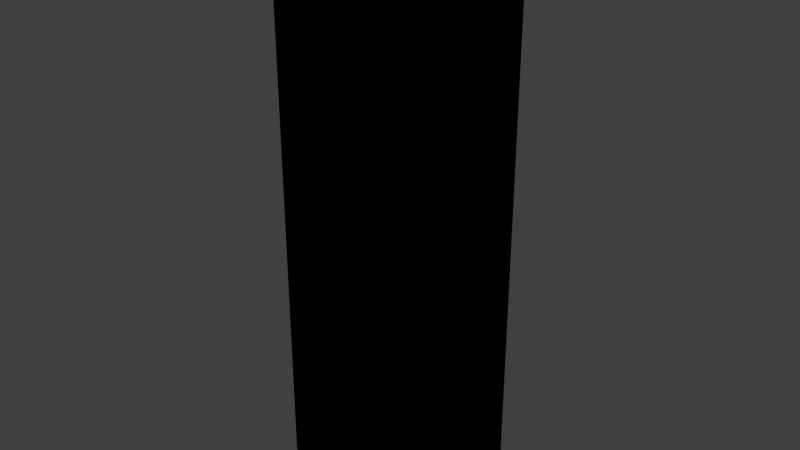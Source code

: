 # Source: Section_Container.blend  (saved by Blender 2.69.0; exported with 4.5.12 LTS)
import bpy
from mathutils import Matrix  # noqa: F401  (used for matrix-valued properties, if any)

bpy.ops.wm.read_factory_settings(use_empty=True)
scene = bpy.context.scene
scene.name = 'Scene'

# ---- collections
col_collection_1 = bpy.data.collections.new('Collection 1'); scene.collection.children.link(col_collection_1)

# ---- materials (node trees are filled in below, after node groups)
mat_material = bpy.data.materials.new('Material')
mat_material.alpha_threshold = 0.0
mat_material.use_transparent_shadow = False
mat_material.roughness = 0.5
mat_material.line_color = (0.0, 0.0, 0.0, 1.0)
mat_material_001 = bpy.data.materials.new('Material.001')
mat_material_001.alpha_threshold = 0.0
mat_material_001.use_transparent_shadow = False
mat_material_001.roughness = 0.5
mat_material_001.line_color = (0.0, 0.0, 0.0, 1.0)

# ---- material node trees

# ---- world
world_world = bpy.data.worlds.new('World'); scene.world = world_world
world_world.color = (0.05088, 0.05088, 0.05088)
world_world.use_sun_shadow = False
world_world.sun_shadow_jitter_overblur = 0.0
world_world.cycles.sampling_method = 'MANUAL'
world_world.cycles.sample_map_resolution = 256

# ---- meshes
me_cube = bpy.data.meshes.new('Cube')
me_cube.from_pydata([(1.25, 1.25, -5.0), (1.25, -1.25, -5.0), (-1.25, -1.25, -5.0), (-1.25, 1.25, -5.0), (1.25, 1.25, 5.0), (1.25, -1.25, 5.0), (-1.25, -1.25, 5.0), (-1.25, 1.25, 5.0)], [], [(0, 4, 5, 1), (1, 5, 6, 2), (2, 6, 7, 3), (4, 0, 3, 7)])
_uv = me_cube.uv_layers.new(name='UV coord')
_uv.uv.foreach_set('vector', [0.5, 0.0001002, 0.5, 0.9999, 0.2501, 0.9999, 0.25, 0.0001003, 0.25, 0.0001003, 0.2501, 0.9999, 9.998e-05, 0.9999, 9.998e-05, 0.0001003, 0.9999, 9.998e-05, 0.9999, 0.9999, 0.75, 0.9999, 0.7499, 0.0001001, 0.5, 0.9999, 0.5, 0.0001002, 0.7499, 0.0001001, 0.75, 0.9999])
me_cube.materials.append(mat_material)
me_cube.use_remesh_preserve_volume = False
me_cube.use_remesh_preserve_attributes = False
me_cube.use_mirror_vertex_groups = False
me_cube.update()
me_cube_001 = bpy.data.meshes.new('Cube.001')
me_cube_001.from_pydata([(1.25, 1.25, -5.0), (1.25, -1.25, -5.0), (-1.25, -1.25, -5.0), (-1.25, 1.25, -5.0), (1.25, 1.25, 5.0), (1.25, -1.25, 5.0), (-1.25, -1.25, 5.0), (-1.25, 1.25, 5.0)], [], [(0, 4, 5, 1), (1, 5, 6, 2), (2, 6, 7, 3), (4, 0, 3, 7)])
me_cube_001.materials.append(mat_material_001)
me_cube_001.use_remesh_preserve_volume = False
me_cube_001.use_remesh_preserve_attributes = False
me_cube_001.use_mirror_vertex_groups = False
me_cube_001.update()

# ---- objects
ob_section_container_2d5x10 = bpy.data.objects.new('Section_Container_2d5x10', me_cube)
ob_ucx_section_container_2d5x10 = bpy.data.objects.new('UCX_Section_Container_2d5x10', me_cube_001)

# ---- transforms, parenting, visibility, modifiers, constraints
ob_section_container_2d5x10.location = (0.0, 0.0, 0.0)
ob_section_container_2d5x10.lock_rotations_4d = False
ob_section_container_2d5x10.empty_display_type = 'ARROWS'
ob_section_container_2d5x10.lineart.crease_threshold = 0.0
ob_ucx_section_container_2d5x10.location = (0.0, 0.0, 0.0)
ob_ucx_section_container_2d5x10.lock_rotations_4d = False
ob_ucx_section_container_2d5x10.empty_display_type = 'ARROWS'
ob_ucx_section_container_2d5x10.lineart.crease_threshold = 0.0

# ---- collection membership
col_collection_1.objects.link(ob_section_container_2d5x10)
col_collection_1.objects.link(ob_ucx_section_container_2d5x10)

# ---- scene / render settings (as saved in the file)
scene.frame_start = 1; scene.frame_end = 250; scene.frame_set(1)
scene.render.engine = 'BLENDER_EEVEE_NEXT'
scene.render.image_settings.compression = 90
scene.render.resolution_percentage = 50
scene.render.dither_intensity = 0.0
scene.cycles.use_denoising = False
scene.cycles.samples = 10
scene.cycles.sampling_pattern = 'TABULATED_SOBOL'
scene.cycles.light_sampling_threshold = 0.0
scene.cycles.use_adaptive_sampling = False
scene.cycles.use_light_tree = False
scene.cycles.blur_glossy = 0.0
scene.cycles.volume_bounces = 1
scene.cycles.pixel_filter_type = 'GAUSSIAN'
scene.cycles.sample_clamp_indirect = 0.0
scene.view_settings.view_transform = 'Standard'
bpy.context.view_layer.update()

# ---- added for rendering (the .blend has no active camera and no usable light): camera, sun
cam_auto = bpy.data.cameras.new('AutoCamera')
cam_auto.lens = 50.0
cam_auto.sensor_width = 36.0
cam_auto.clip_end = 1000.0
ob_auto_camera = bpy.data.objects.new('AutoCamera', cam_auto)
scene.collection.objects.link(ob_auto_camera)
ob_auto_camera.location = (9.81349, -11.7762, 7.85079)
ob_auto_camera.rotation_euler = (1.09748, -7.21219e-08, 0.694738)
scene.camera = ob_auto_camera
light_auto_sun = bpy.data.lights.new('AutoSun', 'SUN')
light_auto_sun.energy = 3.0
light_auto_sun.angle = 0.0523599
ob_auto_sun = bpy.data.objects.new('AutoSun', light_auto_sun)
scene.collection.objects.link(ob_auto_sun)
ob_auto_sun.rotation_euler = (0.872665, 0.174533, 0.523599)
bpy.context.view_layer.update()
